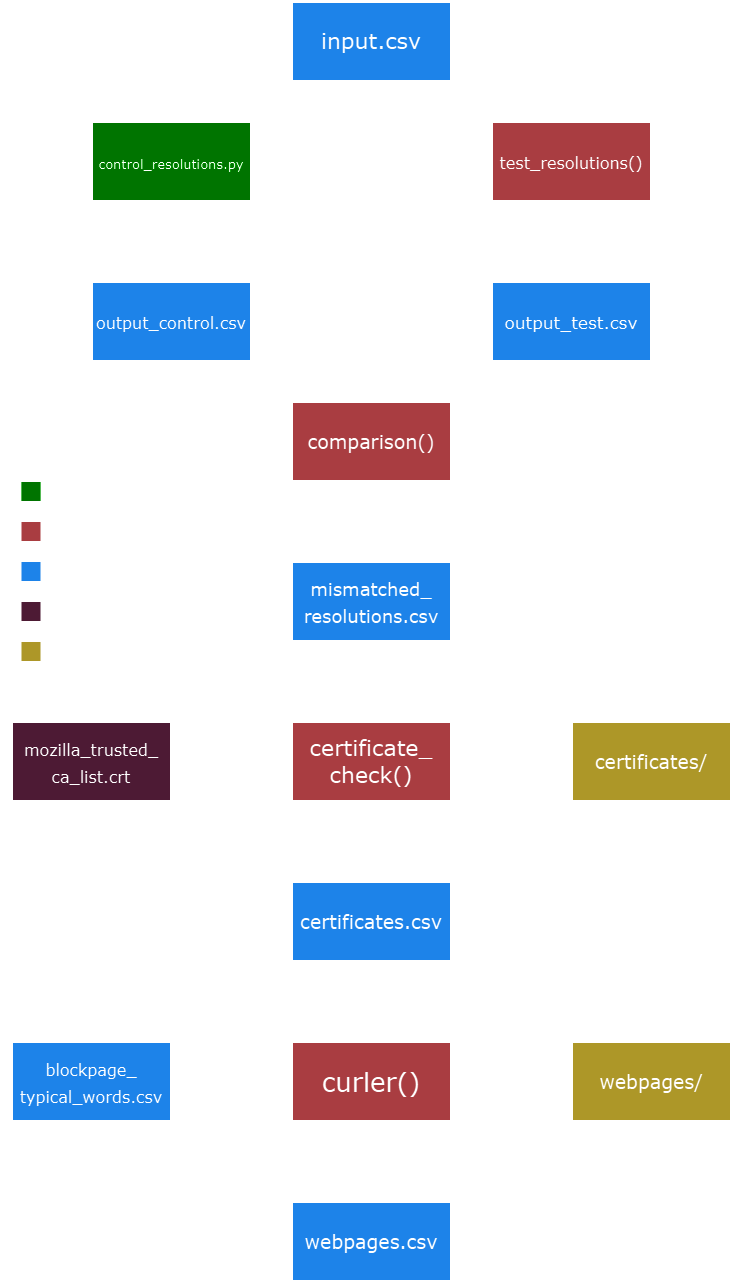

The diagram above was exported from draw.io. Its source (the exported page's mxGraphModel, read from the mxfile embedded in the PNG):
<mxGraphModel dx="1050" dy="530" grid="1" gridSize="10" guides="1" tooltips="1" connect="1" arrows="1" fold="1" page="1" pageScale="1" pageWidth="827" pageHeight="1169" math="0" shadow="0">
  <root>
    <mxCell id="0" />
    <mxCell id="1" parent="0" />
    <mxCell id="q-nN5QKxbbyHlu2mR245-1" value="input.csv" style="rounded=0;whiteSpace=wrap;html=1;fontFamily=Verdana;fontSize=22;labelBackgroundColor=none;labelBorderColor=none;textShadow=0;fillColor=#3399FF;strokeColor=default;gradientColor=none;strokeWidth=3;" parent="1" vertex="1">
      <mxGeometry x="320" y="40" width="160" height="80" as="geometry" />
    </mxCell>
    <mxCell id="q-nN5QKxbbyHlu2mR245-5" value="&lt;font style=&quot;font-size: 16px;&quot;&gt;test_resolutions()&lt;/font&gt;" style="rounded=0;whiteSpace=wrap;html=1;fontFamily=Verdana;fontSize=22;strokeWidth=3;fillColor=#FF9397;gradientColor=none;" parent="1" vertex="1">
      <mxGeometry x="520" y="160" width="160" height="80" as="geometry" />
    </mxCell>
    <mxCell id="q-nN5QKxbbyHlu2mR245-6" value="&lt;font style=&quot;font-size: 13px;&quot;&gt;&lt;font style=&quot;font-size: 13px;&quot;&gt;control_resolutions&lt;/font&gt;&lt;font style=&quot;font-size: 13px;&quot;&gt;.py&lt;/font&gt;&lt;/font&gt;" style="rounded=0;whiteSpace=wrap;html=1;fontFamily=Verdana;fontSize=22;strokeWidth=3;fillColor=#33FF33;" parent="1" vertex="1">
      <mxGeometry x="120" y="160" width="160" height="80" as="geometry" />
    </mxCell>
    <mxCell id="q-nN5QKxbbyHlu2mR245-9" value="&lt;font style=&quot;font-size: 17px;&quot;&gt;output_test.csv&lt;/font&gt;" style="rounded=0;whiteSpace=wrap;html=1;fontFamily=Verdana;fontSize=22;strokeWidth=3;fillColor=#3399FF;" parent="1" vertex="1">
      <mxGeometry x="520" y="320" width="160" height="80" as="geometry" />
    </mxCell>
    <mxCell id="q-nN5QKxbbyHlu2mR245-11" value="&lt;font style=&quot;font-size: 16px;&quot;&gt;output_control.csv&lt;/font&gt;" style="rounded=0;whiteSpace=wrap;html=1;fontFamily=Verdana;fontSize=22;strokeWidth=3;fillColor=#3399FF;" parent="1" vertex="1">
      <mxGeometry x="120" y="320" width="160" height="80" as="geometry" />
    </mxCell>
    <mxCell id="q-nN5QKxbbyHlu2mR245-14" value="&lt;font style=&quot;font-size: 19px;&quot;&gt;comparison()&lt;/font&gt;" style="rounded=0;whiteSpace=wrap;html=1;fontFamily=Verdana;fontSize=22;strokeWidth=3;fillColor=#FF9397;" parent="1" vertex="1">
      <mxGeometry x="320" y="440" width="160" height="80" as="geometry" />
    </mxCell>
    <mxCell id="q-nN5QKxbbyHlu2mR245-16" value="&lt;font style=&quot;font-size: 18px;&quot;&gt;mismatched_&lt;/font&gt;&lt;div&gt;&lt;font style=&quot;font-size: 18px;&quot;&gt;resolutions.csv&lt;/font&gt;&lt;/div&gt;" style="rounded=0;whiteSpace=wrap;html=1;fontFamily=Verdana;fontSize=22;strokeWidth=3;strokeColor=#000000;fillColor=#3399FF;" parent="1" vertex="1">
      <mxGeometry x="320" y="600" width="160" height="80" as="geometry" />
    </mxCell>
    <mxCell id="q-nN5QKxbbyHlu2mR245-21" value="&lt;font style=&quot;font-size: 22px;&quot;&gt;certificate_&lt;/font&gt;&lt;div style=&quot;&quot;&gt;&lt;font style=&quot;font-size: 22px;&quot;&gt;check()&lt;/font&gt;&lt;/div&gt;" style="rounded=0;whiteSpace=wrap;html=1;fontFamily=Verdana;fontSize=22;strokeWidth=3;fillColor=#FF9397;" parent="1" vertex="1">
      <mxGeometry x="320" y="760" width="160" height="80" as="geometry" />
    </mxCell>
    <mxCell id="q-nN5QKxbbyHlu2mR245-23" value="&lt;font style=&quot;font-size: 19px;&quot;&gt;certificates.csv&lt;/font&gt;" style="rounded=0;whiteSpace=wrap;html=1;fontFamily=Verdana;fontSize=22;strokeWidth=3;fillColor=#3399FF;" parent="1" vertex="1">
      <mxGeometry x="320" y="920" width="160" height="80" as="geometry" />
    </mxCell>
    <mxCell id="q-nN5QKxbbyHlu2mR245-25" value="&lt;font style=&quot;font-size: 26px;&quot;&gt;curler()&lt;/font&gt;" style="rounded=0;whiteSpace=wrap;html=1;fontFamily=Verdana;fontSize=22;strokeWidth=3;fillColor=#FF9397;" parent="1" vertex="1">
      <mxGeometry x="320" y="1080" width="160" height="80" as="geometry" />
    </mxCell>
    <mxCell id="q-nN5QKxbbyHlu2mR245-26" value="" style="shape=flexArrow;endArrow=classic;html=1;rounded=0;" parent="1" edge="1">
      <mxGeometry width="50" height="50" relative="1" as="geometry">
        <mxPoint x="399.5" y="1160" as="sourcePoint" />
        <mxPoint x="400" y="1240" as="targetPoint" />
      </mxGeometry>
    </mxCell>
    <mxCell id="q-nN5QKxbbyHlu2mR245-27" value="" style="shape=flexArrow;endArrow=classic;html=1;rounded=0;" parent="1" edge="1">
      <mxGeometry width="50" height="50" relative="1" as="geometry">
        <mxPoint x="399.5" y="1000" as="sourcePoint" />
        <mxPoint x="400" y="1080" as="targetPoint" />
      </mxGeometry>
    </mxCell>
    <mxCell id="q-nN5QKxbbyHlu2mR245-28" value="" style="shape=flexArrow;endArrow=classic;html=1;rounded=0;" parent="1" edge="1">
      <mxGeometry width="50" height="50" relative="1" as="geometry">
        <mxPoint x="399.5" y="840" as="sourcePoint" />
        <mxPoint x="400" y="920" as="targetPoint" />
      </mxGeometry>
    </mxCell>
    <mxCell id="q-nN5QKxbbyHlu2mR245-29" value="" style="shape=flexArrow;endArrow=classic;html=1;rounded=0;" parent="1" edge="1">
      <mxGeometry width="50" height="50" relative="1" as="geometry">
        <mxPoint x="400" y="680" as="sourcePoint" />
        <mxPoint x="400.5" y="760" as="targetPoint" />
      </mxGeometry>
    </mxCell>
    <mxCell id="q-nN5QKxbbyHlu2mR245-31" value="" style="shape=flexArrow;endArrow=classic;html=1;rounded=0;" parent="1" edge="1">
      <mxGeometry width="50" height="50" relative="1" as="geometry">
        <mxPoint x="399.5" y="520" as="sourcePoint" />
        <mxPoint x="400" y="600" as="targetPoint" />
      </mxGeometry>
    </mxCell>
    <mxCell id="q-nN5QKxbbyHlu2mR245-32" value="" style="shape=flexArrow;endArrow=classic;html=1;rounded=0;" parent="1" edge="1">
      <mxGeometry width="50" height="50" relative="1" as="geometry">
        <mxPoint x="599.5" y="240" as="sourcePoint" />
        <mxPoint x="600" y="320" as="targetPoint" />
      </mxGeometry>
    </mxCell>
    <mxCell id="q-nN5QKxbbyHlu2mR245-33" value="" style="shape=flexArrow;endArrow=classic;html=1;rounded=0;" parent="1" edge="1">
      <mxGeometry width="50" height="50" relative="1" as="geometry">
        <mxPoint x="199.5" y="240" as="sourcePoint" />
        <mxPoint x="200" y="320" as="targetPoint" />
      </mxGeometry>
    </mxCell>
    <mxCell id="q-nN5QKxbbyHlu2mR245-34" value="" style="shape=flexArrow;endArrow=classic;html=1;rounded=0;exitX=0;exitY=0.5;exitDx=0;exitDy=0;entryX=0.5;entryY=0;entryDx=0;entryDy=0;" parent="1" source="q-nN5QKxbbyHlu2mR245-1" target="q-nN5QKxbbyHlu2mR245-6" edge="1">
      <mxGeometry width="50" height="50" relative="1" as="geometry">
        <mxPoint x="380" y="240" as="sourcePoint" />
        <mxPoint x="430" y="190" as="targetPoint" />
        <Array as="points">
          <mxPoint x="200" y="80" />
        </Array>
      </mxGeometry>
    </mxCell>
    <mxCell id="q-nN5QKxbbyHlu2mR245-35" value="" style="shape=flexArrow;endArrow=classic;html=1;rounded=0;exitX=1;exitY=0.5;exitDx=0;exitDy=0;entryX=0.5;entryY=0;entryDx=0;entryDy=0;" parent="1" source="q-nN5QKxbbyHlu2mR245-1" target="q-nN5QKxbbyHlu2mR245-5" edge="1">
      <mxGeometry width="50" height="50" relative="1" as="geometry">
        <mxPoint x="550" y="90" as="sourcePoint" />
        <mxPoint x="550.5" y="170" as="targetPoint" />
        <Array as="points">
          <mxPoint x="600" y="80" />
        </Array>
      </mxGeometry>
    </mxCell>
    <mxCell id="q-nN5QKxbbyHlu2mR245-36" value="" style="shape=flexArrow;endArrow=classic;html=1;rounded=0;entryX=0;entryY=0.5;entryDx=0;entryDy=0;" parent="1" target="q-nN5QKxbbyHlu2mR245-14" edge="1">
      <mxGeometry width="50" height="50" relative="1" as="geometry">
        <mxPoint x="199.5" y="400" as="sourcePoint" />
        <mxPoint x="200" y="480" as="targetPoint" />
        <Array as="points">
          <mxPoint x="200" y="480" />
        </Array>
      </mxGeometry>
    </mxCell>
    <mxCell id="q-nN5QKxbbyHlu2mR245-37" value="" style="shape=flexArrow;endArrow=classic;html=1;rounded=0;entryX=1;entryY=0.5;entryDx=0;entryDy=0;" parent="1" target="q-nN5QKxbbyHlu2mR245-14" edge="1">
      <mxGeometry width="50" height="50" relative="1" as="geometry">
        <mxPoint x="599.5" y="400" as="sourcePoint" />
        <mxPoint x="600" y="480" as="targetPoint" />
        <Array as="points">
          <mxPoint x="600" y="480" />
        </Array>
      </mxGeometry>
    </mxCell>
    <mxCell id="q-nN5QKxbbyHlu2mR245-39" value="" style="shape=flexArrow;endArrow=classic;html=1;rounded=0;exitX=1;exitY=0.5;exitDx=0;exitDy=0;entryX=0;entryY=0.5;entryDx=0;entryDy=0;" parent="1" target="q-nN5QKxbbyHlu2mR245-25" edge="1">
      <mxGeometry width="50" height="50" relative="1" as="geometry">
        <mxPoint x="200" y="1120" as="sourcePoint" />
        <mxPoint x="440" y="1130" as="targetPoint" />
      </mxGeometry>
    </mxCell>
    <mxCell id="q-nN5QKxbbyHlu2mR245-40" value="&lt;font style=&quot;font-size: 16px;&quot;&gt;blockpage_&lt;/font&gt;&lt;div&gt;&lt;font style=&quot;font-size: 16px;&quot;&gt;typical_words.csv&lt;/font&gt;&lt;/div&gt;" style="rounded=0;whiteSpace=wrap;html=1;fontFamily=Verdana;fontSize=22;strokeWidth=3;fillColor=#3399FF;" parent="1" vertex="1">
      <mxGeometry x="40" y="1080" width="160" height="80" as="geometry" />
    </mxCell>
    <mxCell id="q-nN5QKxbbyHlu2mR245-41" value="" style="shape=flexArrow;endArrow=classic;html=1;rounded=0;exitX=0.5;exitY=1;exitDx=0;exitDy=0;" parent="1" source="q-nN5QKxbbyHlu2mR245-25" edge="1">
      <mxGeometry width="50" height="50" relative="1" as="geometry">
        <mxPoint x="380" y="1190" as="sourcePoint" />
        <mxPoint x="400" y="1240" as="targetPoint" />
      </mxGeometry>
    </mxCell>
    <mxCell id="q-nN5QKxbbyHlu2mR245-42" value="&lt;font style=&quot;font-size: 19px;&quot;&gt;webpages.csv&lt;/font&gt;" style="rounded=0;whiteSpace=wrap;html=1;fontFamily=Verdana;fontSize=22;strokeWidth=3;fillColor=#3399FF;" parent="1" vertex="1">
      <mxGeometry x="320" y="1240" width="160" height="80" as="geometry" />
    </mxCell>
    <mxCell id="q-nN5QKxbbyHlu2mR245-43" value="" style="shape=flexArrow;endArrow=classic;html=1;rounded=0;exitX=1;exitY=0.5;exitDx=0;exitDy=0;" parent="1" source="q-nN5QKxbbyHlu2mR245-25" edge="1">
      <mxGeometry width="50" height="50" relative="1" as="geometry">
        <mxPoint x="390" y="1180" as="sourcePoint" />
        <mxPoint x="600" y="1120" as="targetPoint" />
      </mxGeometry>
    </mxCell>
    <mxCell id="q-nN5QKxbbyHlu2mR245-44" value="&lt;font style=&quot;font-size: 19px;&quot;&gt;webpages/&lt;/font&gt;" style="rounded=0;whiteSpace=wrap;html=1;fontFamily=Verdana;fontSize=22;strokeWidth=3;fillColor=#856F00;" parent="1" vertex="1">
      <mxGeometry x="600" y="1080" width="160" height="80" as="geometry" />
    </mxCell>
    <mxCell id="q-nN5QKxbbyHlu2mR245-50" value="" style="rounded=0;whiteSpace=wrap;html=1;fillColor=#33FF33;" parent="1" vertex="1">
      <mxGeometry x="49.5" y="520" width="20" height="20" as="geometry" />
    </mxCell>
    <mxCell id="q-nN5QKxbbyHlu2mR245-51" value="" style="rounded=0;whiteSpace=wrap;html=1;fillColor=#FF9397;" parent="1" vertex="1">
      <mxGeometry x="49.5" y="560" width="20" height="20" as="geometry" />
    </mxCell>
    <mxCell id="q-nN5QKxbbyHlu2mR245-52" value="" style="rounded=0;whiteSpace=wrap;html=1;fillColor=#3399FF;" parent="1" vertex="1">
      <mxGeometry x="49.5" y="600" width="20" height="20" as="geometry" />
    </mxCell>
    <mxCell id="q-nN5QKxbbyHlu2mR245-53" value="" style="rounded=0;whiteSpace=wrap;html=1;fillColor=#FFCCE6;" parent="1" vertex="1">
      <mxGeometry x="49.5" y="640" width="20" height="20" as="geometry" />
    </mxCell>
    <mxCell id="q-nN5QKxbbyHlu2mR245-54" value="good_resolutions.py" style="text;html=1;align=left;verticalAlign=middle;whiteSpace=wrap;rounded=0;" parent="1" vertex="1">
      <mxGeometry x="89.5" y="515" width="60" height="30" as="geometry" />
    </mxCell>
    <mxCell id="q-nN5QKxbbyHlu2mR245-67" value="bad_resolutions.py" style="text;html=1;align=left;verticalAlign=middle;whiteSpace=wrap;rounded=0;" parent="1" vertex="1">
      <mxGeometry x="89.5" y="555" width="60" height="30" as="geometry" />
    </mxCell>
    <mxCell id="q-nN5QKxbbyHlu2mR245-68" value=".csv file" style="text;html=1;align=left;verticalAlign=middle;whiteSpace=wrap;rounded=0;" parent="1" vertex="1">
      <mxGeometry x="89.5" y="595" width="60" height="30" as="geometry" />
    </mxCell>
    <mxCell id="q-nN5QKxbbyHlu2mR245-69" value=".crt file" style="text;html=1;align=left;verticalAlign=middle;whiteSpace=wrap;rounded=0;" parent="1" vertex="1">
      <mxGeometry x="89.5" y="635" width="60" height="30" as="geometry" />
    </mxCell>
    <mxCell id="q-nN5QKxbbyHlu2mR245-72" value="" style="endArrow=none;dashed=1;html=1;rounded=0;" parent="1" edge="1">
      <mxGeometry width="50" height="50" relative="1" as="geometry">
        <mxPoint x="29.5" y="500" as="sourcePoint" />
        <mxPoint x="209.5" y="500" as="targetPoint" />
      </mxGeometry>
    </mxCell>
    <mxCell id="q-nN5QKxbbyHlu2mR245-73" value="" style="endArrow=none;dashed=1;html=1;rounded=0;" parent="1" edge="1">
      <mxGeometry width="50" height="50" relative="1" as="geometry">
        <mxPoint x="210" y="720" as="sourcePoint" />
        <mxPoint x="209.5" y="500" as="targetPoint" />
      </mxGeometry>
    </mxCell>
    <mxCell id="q-nN5QKxbbyHlu2mR245-74" value="" style="endArrow=none;dashed=1;html=1;rounded=0;" parent="1" edge="1">
      <mxGeometry width="50" height="50" relative="1" as="geometry">
        <mxPoint x="30" y="720" as="sourcePoint" />
        <mxPoint x="29.5" y="500" as="targetPoint" />
      </mxGeometry>
    </mxCell>
    <mxCell id="q-nN5QKxbbyHlu2mR245-75" value="" style="endArrow=none;dashed=1;html=1;rounded=0;" parent="1" edge="1">
      <mxGeometry width="50" height="50" relative="1" as="geometry">
        <mxPoint x="30" y="720" as="sourcePoint" />
        <mxPoint x="210" y="720" as="targetPoint" />
        <Array as="points" />
      </mxGeometry>
    </mxCell>
    <mxCell id="rV9ksu67qW1J2Z59UgHn-1" value="" style="shape=flexArrow;endArrow=classic;html=1;rounded=0;exitX=1;exitY=0.5;exitDx=0;exitDy=0;entryX=0;entryY=0.5;entryDx=0;entryDy=0;" parent="1" edge="1">
      <mxGeometry width="50" height="50" relative="1" as="geometry">
        <mxPoint x="200" y="800" as="sourcePoint" />
        <mxPoint x="320" y="800" as="targetPoint" />
      </mxGeometry>
    </mxCell>
    <mxCell id="rV9ksu67qW1J2Z59UgHn-2" value="&lt;span style=&quot;font-size: 16px;&quot;&gt;mozilla_trusted_&lt;/span&gt;&lt;div&gt;&lt;span style=&quot;font-size: 16px;&quot;&gt;ca_list.crt&lt;/span&gt;&lt;/div&gt;" style="rounded=0;whiteSpace=wrap;html=1;fontFamily=Verdana;fontSize=22;strokeWidth=3;fillColor=#FFCCE6;" parent="1" vertex="1">
      <mxGeometry x="40" y="760" width="160" height="80" as="geometry" />
    </mxCell>
    <mxCell id="rV9ksu67qW1J2Z59UgHn-3" value="" style="rounded=0;whiteSpace=wrap;html=1;fillColor=#856F00;" parent="1" vertex="1">
      <mxGeometry x="49.5" y="680" width="20" height="20" as="geometry" />
    </mxCell>
    <mxCell id="rV9ksu67qW1J2Z59UgHn-4" value="directory" style="text;html=1;align=left;verticalAlign=middle;whiteSpace=wrap;rounded=0;" parent="1" vertex="1">
      <mxGeometry x="89.5" y="675" width="60" height="30" as="geometry" />
    </mxCell>
    <mxCell id="rV9ksu67qW1J2Z59UgHn-5" value="" style="shape=flexArrow;endArrow=classic;html=1;rounded=0;exitX=1;exitY=0.5;exitDx=0;exitDy=0;" parent="1" edge="1">
      <mxGeometry width="50" height="50" relative="1" as="geometry">
        <mxPoint x="480" y="800" as="sourcePoint" />
        <mxPoint x="600" y="800" as="targetPoint" />
      </mxGeometry>
    </mxCell>
    <mxCell id="rV9ksu67qW1J2Z59UgHn-6" value="&lt;font style=&quot;font-size: 19px;&quot;&gt;certificates/&lt;/font&gt;" style="rounded=0;whiteSpace=wrap;html=1;fontFamily=Verdana;fontSize=22;strokeWidth=3;fillColor=#856F00;" parent="1" vertex="1">
      <mxGeometry x="600" y="760" width="160" height="80" as="geometry" />
    </mxCell>
  </root>
</mxGraphModel>